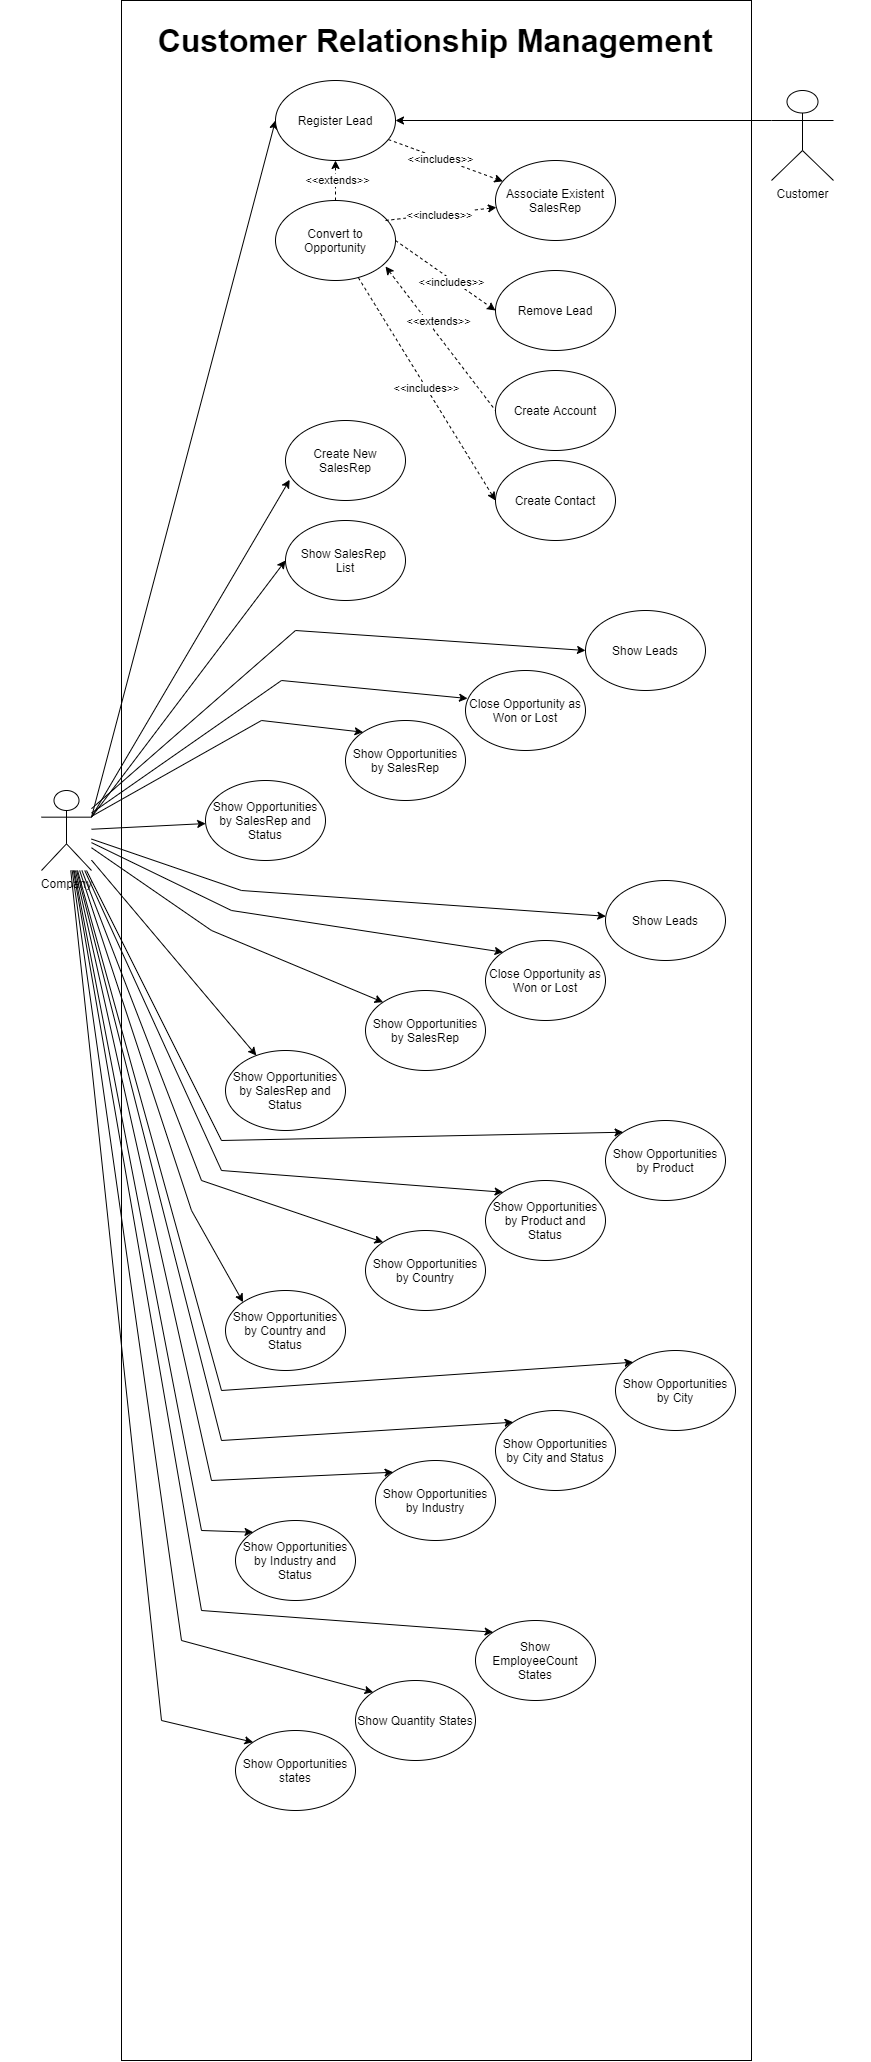

The diagram above was exported from draw.io. Its source (the exported page's mxGraphModel, read from the mxfile embedded in the PNG):
<mxGraphModel dx="7221" dy="2540" grid="1" gridSize="10" guides="1" tooltips="1" connect="1" arrows="1" fold="1" page="1" pageScale="1" pageWidth="827" pageHeight="1169" math="0" shadow="0">
  <root>
    <mxCell id="0" />
    <mxCell id="1" parent="0" />
    <mxCell id="ehB1fU_HBd_aKXPBFQE8-51" value="" style="rounded=0;whiteSpace=wrap;html=1;" vertex="1" parent="1">
      <mxGeometry x="-1554" y="30" width="630" height="2060" as="geometry" />
    </mxCell>
    <mxCell id="ehB1fU_HBd_aKXPBFQE8-74" style="rounded=0;orthogonalLoop=1;jettySize=auto;html=1;entryX=0.035;entryY=0.741;entryDx=0;entryDy=0;exitX=1;exitY=0.3333333333333333;exitDx=0;exitDy=0;exitPerimeter=0;entryPerimeter=0;" edge="1" parent="1" source="ehB1fU_HBd_aKXPBFQE8-53" target="ehB1fU_HBd_aKXPBFQE8-73">
      <mxGeometry relative="1" as="geometry" />
    </mxCell>
    <mxCell id="ehB1fU_HBd_aKXPBFQE8-76" style="edgeStyle=none;rounded=0;orthogonalLoop=1;jettySize=auto;html=1;entryX=0;entryY=0.5;entryDx=0;entryDy=0;exitX=1;exitY=0.3333333333333333;exitDx=0;exitDy=0;exitPerimeter=0;" edge="1" parent="1" source="ehB1fU_HBd_aKXPBFQE8-53" target="ehB1fU_HBd_aKXPBFQE8-75">
      <mxGeometry relative="1" as="geometry">
        <Array as="points" />
      </mxGeometry>
    </mxCell>
    <mxCell id="ehB1fU_HBd_aKXPBFQE8-77" style="edgeStyle=none;rounded=0;orthogonalLoop=1;jettySize=auto;html=1;exitX=1;exitY=0.3333333333333333;exitDx=0;exitDy=0;exitPerimeter=0;entryX=0;entryY=0.5;entryDx=0;entryDy=0;" edge="1" parent="1" source="ehB1fU_HBd_aKXPBFQE8-53" target="ehB1fU_HBd_aKXPBFQE8-55">
      <mxGeometry relative="1" as="geometry" />
    </mxCell>
    <mxCell id="ehB1fU_HBd_aKXPBFQE8-84" style="edgeStyle=none;rounded=0;orthogonalLoop=1;jettySize=auto;html=1;entryX=0;entryY=0.5;entryDx=0;entryDy=0;" edge="1" parent="1" source="ehB1fU_HBd_aKXPBFQE8-53" target="ehB1fU_HBd_aKXPBFQE8-68">
      <mxGeometry relative="1" as="geometry">
        <Array as="points">
          <mxPoint x="-1380" y="660" />
        </Array>
      </mxGeometry>
    </mxCell>
    <mxCell id="ehB1fU_HBd_aKXPBFQE8-93" style="edgeStyle=none;rounded=0;orthogonalLoop=1;jettySize=auto;html=1;entryX=0.017;entryY=0.35;entryDx=0;entryDy=0;entryPerimeter=0;" edge="1" parent="1" source="ehB1fU_HBd_aKXPBFQE8-53" target="ehB1fU_HBd_aKXPBFQE8-69">
      <mxGeometry relative="1" as="geometry">
        <Array as="points">
          <mxPoint x="-1394" y="710" />
        </Array>
      </mxGeometry>
    </mxCell>
    <mxCell id="ehB1fU_HBd_aKXPBFQE8-96" style="edgeStyle=none;rounded=0;orthogonalLoop=1;jettySize=auto;html=1;entryX=0;entryY=0;entryDx=0;entryDy=0;" edge="1" parent="1" source="ehB1fU_HBd_aKXPBFQE8-53" target="ehB1fU_HBd_aKXPBFQE8-95">
      <mxGeometry relative="1" as="geometry">
        <mxPoint x="-1360" y="800" as="targetPoint" />
        <Array as="points">
          <mxPoint x="-1414" y="750" />
        </Array>
      </mxGeometry>
    </mxCell>
    <mxCell id="ehB1fU_HBd_aKXPBFQE8-103" style="edgeStyle=none;rounded=0;orthogonalLoop=1;jettySize=auto;html=1;" edge="1" parent="1" source="ehB1fU_HBd_aKXPBFQE8-53" target="ehB1fU_HBd_aKXPBFQE8-97">
      <mxGeometry relative="1" as="geometry">
        <Array as="points" />
      </mxGeometry>
    </mxCell>
    <mxCell id="ehB1fU_HBd_aKXPBFQE8-108" style="edgeStyle=none;rounded=0;orthogonalLoop=1;jettySize=auto;html=1;" edge="1" parent="1" source="ehB1fU_HBd_aKXPBFQE8-53" target="ehB1fU_HBd_aKXPBFQE8-104">
      <mxGeometry relative="1" as="geometry">
        <Array as="points">
          <mxPoint x="-1434" y="920" />
        </Array>
      </mxGeometry>
    </mxCell>
    <mxCell id="ehB1fU_HBd_aKXPBFQE8-109" style="edgeStyle=none;rounded=0;orthogonalLoop=1;jettySize=auto;html=1;entryX=0;entryY=0;entryDx=0;entryDy=0;" edge="1" parent="1" source="ehB1fU_HBd_aKXPBFQE8-53" target="ehB1fU_HBd_aKXPBFQE8-105">
      <mxGeometry relative="1" as="geometry">
        <Array as="points">
          <mxPoint x="-1444" y="940" />
        </Array>
      </mxGeometry>
    </mxCell>
    <mxCell id="ehB1fU_HBd_aKXPBFQE8-110" style="edgeStyle=none;rounded=0;orthogonalLoop=1;jettySize=auto;html=1;entryX=0;entryY=0;entryDx=0;entryDy=0;" edge="1" parent="1" source="ehB1fU_HBd_aKXPBFQE8-53" target="ehB1fU_HBd_aKXPBFQE8-106">
      <mxGeometry relative="1" as="geometry">
        <Array as="points">
          <mxPoint x="-1464" y="960" />
        </Array>
      </mxGeometry>
    </mxCell>
    <mxCell id="ehB1fU_HBd_aKXPBFQE8-111" style="edgeStyle=none;rounded=0;orthogonalLoop=1;jettySize=auto;html=1;" edge="1" parent="1" source="ehB1fU_HBd_aKXPBFQE8-53" target="ehB1fU_HBd_aKXPBFQE8-107">
      <mxGeometry relative="1" as="geometry">
        <Array as="points" />
      </mxGeometry>
    </mxCell>
    <mxCell id="ehB1fU_HBd_aKXPBFQE8-120" style="edgeStyle=none;rounded=0;orthogonalLoop=1;jettySize=auto;html=1;entryX=0;entryY=0;entryDx=0;entryDy=0;" edge="1" parent="1" source="ehB1fU_HBd_aKXPBFQE8-53" target="ehB1fU_HBd_aKXPBFQE8-112">
      <mxGeometry relative="1" as="geometry">
        <Array as="points">
          <mxPoint x="-1454" y="1170" />
        </Array>
      </mxGeometry>
    </mxCell>
    <mxCell id="ehB1fU_HBd_aKXPBFQE8-121" style="edgeStyle=none;rounded=0;orthogonalLoop=1;jettySize=auto;html=1;entryX=0;entryY=0;entryDx=0;entryDy=0;" edge="1" parent="1" source="ehB1fU_HBd_aKXPBFQE8-53" target="ehB1fU_HBd_aKXPBFQE8-113">
      <mxGeometry relative="1" as="geometry">
        <Array as="points">
          <mxPoint x="-1454" y="1200" />
        </Array>
      </mxGeometry>
    </mxCell>
    <mxCell id="ehB1fU_HBd_aKXPBFQE8-122" style="edgeStyle=none;rounded=0;orthogonalLoop=1;jettySize=auto;html=1;entryX=0;entryY=0;entryDx=0;entryDy=0;" edge="1" parent="1" source="ehB1fU_HBd_aKXPBFQE8-53" target="ehB1fU_HBd_aKXPBFQE8-114">
      <mxGeometry relative="1" as="geometry">
        <Array as="points">
          <mxPoint x="-1474" y="1210" />
        </Array>
      </mxGeometry>
    </mxCell>
    <mxCell id="ehB1fU_HBd_aKXPBFQE8-123" style="edgeStyle=none;rounded=0;orthogonalLoop=1;jettySize=auto;html=1;entryX=0;entryY=0;entryDx=0;entryDy=0;" edge="1" parent="1" source="ehB1fU_HBd_aKXPBFQE8-53" target="ehB1fU_HBd_aKXPBFQE8-115">
      <mxGeometry relative="1" as="geometry">
        <Array as="points">
          <mxPoint x="-1484" y="1240" />
        </Array>
      </mxGeometry>
    </mxCell>
    <mxCell id="ehB1fU_HBd_aKXPBFQE8-124" style="edgeStyle=none;rounded=0;orthogonalLoop=1;jettySize=auto;html=1;entryX=0;entryY=0;entryDx=0;entryDy=0;" edge="1" parent="1" source="ehB1fU_HBd_aKXPBFQE8-53" target="ehB1fU_HBd_aKXPBFQE8-116">
      <mxGeometry relative="1" as="geometry">
        <Array as="points">
          <mxPoint x="-1454" y="1420" />
        </Array>
      </mxGeometry>
    </mxCell>
    <mxCell id="ehB1fU_HBd_aKXPBFQE8-125" style="edgeStyle=none;rounded=0;orthogonalLoop=1;jettySize=auto;html=1;entryX=0;entryY=0;entryDx=0;entryDy=0;" edge="1" parent="1" source="ehB1fU_HBd_aKXPBFQE8-53" target="ehB1fU_HBd_aKXPBFQE8-117">
      <mxGeometry relative="1" as="geometry">
        <Array as="points">
          <mxPoint x="-1454" y="1470" />
        </Array>
      </mxGeometry>
    </mxCell>
    <mxCell id="ehB1fU_HBd_aKXPBFQE8-126" style="edgeStyle=none;rounded=0;orthogonalLoop=1;jettySize=auto;html=1;entryX=0;entryY=0;entryDx=0;entryDy=0;" edge="1" parent="1" source="ehB1fU_HBd_aKXPBFQE8-53" target="ehB1fU_HBd_aKXPBFQE8-118">
      <mxGeometry relative="1" as="geometry">
        <Array as="points">
          <mxPoint x="-1464" y="1510" />
        </Array>
      </mxGeometry>
    </mxCell>
    <mxCell id="ehB1fU_HBd_aKXPBFQE8-127" style="edgeStyle=none;rounded=0;orthogonalLoop=1;jettySize=auto;html=1;entryX=0;entryY=0;entryDx=0;entryDy=0;" edge="1" parent="1" source="ehB1fU_HBd_aKXPBFQE8-53" target="ehB1fU_HBd_aKXPBFQE8-119">
      <mxGeometry relative="1" as="geometry">
        <Array as="points">
          <mxPoint x="-1474" y="1560" />
        </Array>
      </mxGeometry>
    </mxCell>
    <mxCell id="ehB1fU_HBd_aKXPBFQE8-132" style="edgeStyle=none;rounded=0;orthogonalLoop=1;jettySize=auto;html=1;entryX=0;entryY=0;entryDx=0;entryDy=0;" edge="1" parent="1" source="ehB1fU_HBd_aKXPBFQE8-53" target="ehB1fU_HBd_aKXPBFQE8-128">
      <mxGeometry relative="1" as="geometry">
        <Array as="points">
          <mxPoint x="-1474" y="1640" />
        </Array>
      </mxGeometry>
    </mxCell>
    <mxCell id="ehB1fU_HBd_aKXPBFQE8-133" style="edgeStyle=none;rounded=0;orthogonalLoop=1;jettySize=auto;html=1;entryX=0;entryY=0;entryDx=0;entryDy=0;" edge="1" parent="1" source="ehB1fU_HBd_aKXPBFQE8-53" target="ehB1fU_HBd_aKXPBFQE8-129">
      <mxGeometry relative="1" as="geometry">
        <Array as="points">
          <mxPoint x="-1494" y="1670" />
        </Array>
      </mxGeometry>
    </mxCell>
    <mxCell id="ehB1fU_HBd_aKXPBFQE8-134" style="edgeStyle=none;rounded=0;orthogonalLoop=1;jettySize=auto;html=1;entryX=0;entryY=0;entryDx=0;entryDy=0;" edge="1" parent="1" source="ehB1fU_HBd_aKXPBFQE8-53" target="ehB1fU_HBd_aKXPBFQE8-130">
      <mxGeometry relative="1" as="geometry">
        <Array as="points">
          <mxPoint x="-1514" y="1750" />
        </Array>
      </mxGeometry>
    </mxCell>
    <mxCell id="ehB1fU_HBd_aKXPBFQE8-53" value="Company" style="shape=umlActor;verticalLabelPosition=bottom;verticalAlign=top;html=1;outlineConnect=0;" vertex="1" parent="1">
      <mxGeometry x="-1634" y="820" width="50" height="80" as="geometry" />
    </mxCell>
    <mxCell id="ehB1fU_HBd_aKXPBFQE8-54" value="&lt;h1&gt;&lt;font style=&quot;font-size: 32px&quot;&gt;Customer Relationship Management&lt;/font&gt;&lt;/h1&gt;" style="text;html=1;strokeColor=none;fillColor=none;align=center;verticalAlign=middle;whiteSpace=wrap;rounded=0;fontStyle=1" vertex="1" parent="1">
      <mxGeometry x="-1675" y="60" width="870" height="20" as="geometry" />
    </mxCell>
    <mxCell id="ehB1fU_HBd_aKXPBFQE8-55" value="Register Lead" style="ellipse;whiteSpace=wrap;html=1;" vertex="1" parent="1">
      <mxGeometry x="-1400" y="110" width="120" height="80" as="geometry" />
    </mxCell>
    <mxCell id="ehB1fU_HBd_aKXPBFQE8-56" style="edgeStyle=none;rounded=0;orthogonalLoop=1;jettySize=auto;html=1;exitX=1;exitY=0.5;exitDx=0;exitDy=0;entryX=0;entryY=0.5;entryDx=0;entryDy=0;startArrow=none;startFill=0;endArrow=classic;endFill=1;dashed=1;" edge="1" parent="1" source="ehB1fU_HBd_aKXPBFQE8-60" target="ehB1fU_HBd_aKXPBFQE8-71">
      <mxGeometry relative="1" as="geometry" />
    </mxCell>
    <mxCell id="ehB1fU_HBd_aKXPBFQE8-57" value="&amp;lt;&amp;lt;includes&amp;gt;&amp;gt;" style="edgeLabel;html=1;align=center;verticalAlign=middle;resizable=0;points=[];" vertex="1" connectable="0" parent="ehB1fU_HBd_aKXPBFQE8-56">
      <mxGeometry x="-0.3521" y="-2" relative="1" as="geometry">
        <mxPoint x="22.38" y="15.42" as="offset" />
      </mxGeometry>
    </mxCell>
    <mxCell id="ehB1fU_HBd_aKXPBFQE8-58" style="edgeStyle=none;rounded=0;orthogonalLoop=1;jettySize=auto;html=1;exitX=0.917;exitY=0.825;exitDx=0;exitDy=0;entryX=0;entryY=0.5;entryDx=0;entryDy=0;dashed=1;startArrow=classic;startFill=1;endArrow=none;endFill=0;exitPerimeter=0;" edge="1" parent="1" source="ehB1fU_HBd_aKXPBFQE8-60" target="ehB1fU_HBd_aKXPBFQE8-72">
      <mxGeometry relative="1" as="geometry" />
    </mxCell>
    <mxCell id="ehB1fU_HBd_aKXPBFQE8-59" value="&amp;lt;&amp;lt;extends&amp;gt;&amp;gt;" style="edgeLabel;html=1;align=center;verticalAlign=middle;resizable=0;points=[];" vertex="1" connectable="0" parent="ehB1fU_HBd_aKXPBFQE8-58">
      <mxGeometry x="-0.2459" y="-1" relative="1" as="geometry">
        <mxPoint x="11.85" as="offset" />
      </mxGeometry>
    </mxCell>
    <mxCell id="ehB1fU_HBd_aKXPBFQE8-60" value="Convert to Opportunity" style="ellipse;whiteSpace=wrap;html=1;" vertex="1" parent="1">
      <mxGeometry x="-1400" y="230" width="120" height="80" as="geometry" />
    </mxCell>
    <mxCell id="ehB1fU_HBd_aKXPBFQE8-78" style="edgeStyle=none;rounded=0;orthogonalLoop=1;jettySize=auto;html=1;exitX=0;exitY=0.3333333333333333;exitDx=0;exitDy=0;exitPerimeter=0;entryX=1;entryY=0.5;entryDx=0;entryDy=0;" edge="1" parent="1" source="ehB1fU_HBd_aKXPBFQE8-61" target="ehB1fU_HBd_aKXPBFQE8-55">
      <mxGeometry relative="1" as="geometry" />
    </mxCell>
    <mxCell id="ehB1fU_HBd_aKXPBFQE8-61" value="Customer" style="shape=umlActor;verticalLabelPosition=bottom;verticalAlign=top;html=1;outlineConnect=0;" vertex="1" parent="1">
      <mxGeometry x="-904" y="120" width="62" height="90" as="geometry" />
    </mxCell>
    <mxCell id="ehB1fU_HBd_aKXPBFQE8-62" value="" style="endArrow=classic;dashed=1;html=1;exitX=0.5;exitY=0;exitDx=0;exitDy=0;entryX=0.5;entryY=1;entryDx=0;entryDy=0;endFill=1;startArrow=none;startFill=0;" edge="1" parent="1" source="ehB1fU_HBd_aKXPBFQE8-60" target="ehB1fU_HBd_aKXPBFQE8-55">
      <mxGeometry width="50" height="50" relative="1" as="geometry">
        <mxPoint x="-1251" y="260" as="sourcePoint" />
        <mxPoint x="-1201" y="210" as="targetPoint" />
      </mxGeometry>
    </mxCell>
    <mxCell id="ehB1fU_HBd_aKXPBFQE8-63" value="&amp;lt;&amp;lt;extends&amp;gt;&amp;gt;" style="edgeLabel;html=1;align=center;verticalAlign=middle;resizable=0;points=[];" vertex="1" connectable="0" parent="ehB1fU_HBd_aKXPBFQE8-62">
      <mxGeometry x="-0.25" relative="1" as="geometry">
        <mxPoint y="-5" as="offset" />
      </mxGeometry>
    </mxCell>
    <mxCell id="ehB1fU_HBd_aKXPBFQE8-66" value="Create Contact" style="ellipse;whiteSpace=wrap;html=1;" vertex="1" parent="1">
      <mxGeometry x="-1180" y="490" width="120" height="80" as="geometry" />
    </mxCell>
    <mxCell id="ehB1fU_HBd_aKXPBFQE8-67" value="&amp;lt;&amp;lt;includes&amp;gt;&amp;gt;" style="endArrow=classic;dashed=1;html=1;entryX=0;entryY=0.5;entryDx=0;entryDy=0;startArrow=none;startFill=0;endFill=1;" edge="1" parent="1" source="ehB1fU_HBd_aKXPBFQE8-60" target="ehB1fU_HBd_aKXPBFQE8-66">
      <mxGeometry width="50" height="50" relative="1" as="geometry">
        <mxPoint x="-1241" y="340" as="sourcePoint" />
        <mxPoint x="-1191" y="290" as="targetPoint" />
      </mxGeometry>
    </mxCell>
    <mxCell id="ehB1fU_HBd_aKXPBFQE8-68" value="Show Leads" style="ellipse;whiteSpace=wrap;html=1;" vertex="1" parent="1">
      <mxGeometry x="-1090" y="640" width="120" height="80" as="geometry" />
    </mxCell>
    <mxCell id="ehB1fU_HBd_aKXPBFQE8-69" value="Close Opportunity as Won or Lost" style="ellipse;whiteSpace=wrap;html=1;" vertex="1" parent="1">
      <mxGeometry x="-1210" y="700" width="120" height="80" as="geometry" />
    </mxCell>
    <mxCell id="ehB1fU_HBd_aKXPBFQE8-71" value="Remove Lead" style="ellipse;whiteSpace=wrap;html=1;" vertex="1" parent="1">
      <mxGeometry x="-1180" y="300" width="120" height="80" as="geometry" />
    </mxCell>
    <mxCell id="ehB1fU_HBd_aKXPBFQE8-72" value="Create Account" style="ellipse;whiteSpace=wrap;html=1;" vertex="1" parent="1">
      <mxGeometry x="-1180" y="400" width="120" height="80" as="geometry" />
    </mxCell>
    <mxCell id="ehB1fU_HBd_aKXPBFQE8-73" value="Create New SalesRep" style="ellipse;whiteSpace=wrap;html=1;" vertex="1" parent="1">
      <mxGeometry x="-1390" y="450" width="120" height="80" as="geometry" />
    </mxCell>
    <mxCell id="ehB1fU_HBd_aKXPBFQE8-75" value="Show SalesRep &lt;br&gt;List" style="ellipse;whiteSpace=wrap;html=1;" vertex="1" parent="1">
      <mxGeometry x="-1390" y="550" width="120" height="80" as="geometry" />
    </mxCell>
    <mxCell id="ehB1fU_HBd_aKXPBFQE8-79" value="Associate Existent SalesRep" style="ellipse;whiteSpace=wrap;html=1;" vertex="1" parent="1">
      <mxGeometry x="-1180" y="190" width="120" height="80" as="geometry" />
    </mxCell>
    <mxCell id="ehB1fU_HBd_aKXPBFQE8-80" value="" style="endArrow=classic;html=1;dashed=1;" edge="1" parent="1" source="ehB1fU_HBd_aKXPBFQE8-55" target="ehB1fU_HBd_aKXPBFQE8-79">
      <mxGeometry width="50" height="50" relative="1" as="geometry">
        <mxPoint x="-1160" y="350" as="sourcePoint" />
        <mxPoint x="-1110" y="300" as="targetPoint" />
      </mxGeometry>
    </mxCell>
    <mxCell id="ehB1fU_HBd_aKXPBFQE8-81" value="&amp;lt;&amp;lt;includes&amp;gt;&amp;gt;" style="edgeLabel;html=1;align=center;verticalAlign=middle;resizable=0;points=[];" vertex="1" connectable="0" parent="ehB1fU_HBd_aKXPBFQE8-80">
      <mxGeometry x="-0.5283" y="-1" relative="1" as="geometry">
        <mxPoint x="22.57" y="6.94" as="offset" />
      </mxGeometry>
    </mxCell>
    <mxCell id="ehB1fU_HBd_aKXPBFQE8-82" value="" style="endArrow=classic;html=1;dashed=1;" edge="1" parent="1" target="ehB1fU_HBd_aKXPBFQE8-79">
      <mxGeometry width="50" height="50" relative="1" as="geometry">
        <mxPoint x="-1290" y="250" as="sourcePoint" />
        <mxPoint x="-1110" y="290" as="targetPoint" />
      </mxGeometry>
    </mxCell>
    <mxCell id="ehB1fU_HBd_aKXPBFQE8-83" value="&amp;lt;&amp;lt;includes&amp;gt;&amp;gt;" style="edgeLabel;html=1;align=center;verticalAlign=middle;resizable=0;points=[];" vertex="1" connectable="0" parent="ehB1fU_HBd_aKXPBFQE8-82">
      <mxGeometry x="-0.5046" relative="1" as="geometry">
        <mxPoint x="25.77" y="-3.36" as="offset" />
      </mxGeometry>
    </mxCell>
    <mxCell id="ehB1fU_HBd_aKXPBFQE8-95" value="Show Opportunities by SalesRep" style="ellipse;whiteSpace=wrap;html=1;" vertex="1" parent="1">
      <mxGeometry x="-1330" y="750" width="120" height="80" as="geometry" />
    </mxCell>
    <mxCell id="ehB1fU_HBd_aKXPBFQE8-97" value="Show Opportunities by SalesRep and Status" style="ellipse;whiteSpace=wrap;html=1;" vertex="1" parent="1">
      <mxGeometry x="-1470" y="810" width="120" height="80" as="geometry" />
    </mxCell>
    <mxCell id="ehB1fU_HBd_aKXPBFQE8-104" value="Show Leads" style="ellipse;whiteSpace=wrap;html=1;" vertex="1" parent="1">
      <mxGeometry x="-1070" y="910" width="120" height="80" as="geometry" />
    </mxCell>
    <mxCell id="ehB1fU_HBd_aKXPBFQE8-105" value="Close Opportunity as Won or Lost" style="ellipse;whiteSpace=wrap;html=1;" vertex="1" parent="1">
      <mxGeometry x="-1190" y="970" width="120" height="80" as="geometry" />
    </mxCell>
    <mxCell id="ehB1fU_HBd_aKXPBFQE8-106" value="Show Opportunities by SalesRep" style="ellipse;whiteSpace=wrap;html=1;" vertex="1" parent="1">
      <mxGeometry x="-1310" y="1020" width="120" height="80" as="geometry" />
    </mxCell>
    <mxCell id="ehB1fU_HBd_aKXPBFQE8-107" value="Show Opportunities by SalesRep and Status" style="ellipse;whiteSpace=wrap;html=1;" vertex="1" parent="1">
      <mxGeometry x="-1450" y="1080" width="120" height="80" as="geometry" />
    </mxCell>
    <mxCell id="ehB1fU_HBd_aKXPBFQE8-112" value="Show Opportunities by Product" style="ellipse;whiteSpace=wrap;html=1;" vertex="1" parent="1">
      <mxGeometry x="-1070" y="1150" width="120" height="80" as="geometry" />
    </mxCell>
    <mxCell id="ehB1fU_HBd_aKXPBFQE8-113" value="Show Opportunities by Product and Status" style="ellipse;whiteSpace=wrap;html=1;" vertex="1" parent="1">
      <mxGeometry x="-1190" y="1210" width="120" height="80" as="geometry" />
    </mxCell>
    <mxCell id="ehB1fU_HBd_aKXPBFQE8-114" value="Show Opportunities by Country" style="ellipse;whiteSpace=wrap;html=1;" vertex="1" parent="1">
      <mxGeometry x="-1310" y="1260" width="120" height="80" as="geometry" />
    </mxCell>
    <mxCell id="ehB1fU_HBd_aKXPBFQE8-115" value="Show Opportunities by Country and Status" style="ellipse;whiteSpace=wrap;html=1;" vertex="1" parent="1">
      <mxGeometry x="-1450" y="1320" width="120" height="80" as="geometry" />
    </mxCell>
    <mxCell id="ehB1fU_HBd_aKXPBFQE8-116" value="Show Opportunities by City" style="ellipse;whiteSpace=wrap;html=1;" vertex="1" parent="1">
      <mxGeometry x="-1060" y="1380" width="120" height="80" as="geometry" />
    </mxCell>
    <mxCell id="ehB1fU_HBd_aKXPBFQE8-117" value="Show Opportunities by City and Status" style="ellipse;whiteSpace=wrap;html=1;" vertex="1" parent="1">
      <mxGeometry x="-1180" y="1440" width="120" height="80" as="geometry" />
    </mxCell>
    <mxCell id="ehB1fU_HBd_aKXPBFQE8-118" value="Show Opportunities by Industry" style="ellipse;whiteSpace=wrap;html=1;" vertex="1" parent="1">
      <mxGeometry x="-1300" y="1490" width="120" height="80" as="geometry" />
    </mxCell>
    <mxCell id="ehB1fU_HBd_aKXPBFQE8-119" value="Show Opportunities by Industry and Status" style="ellipse;whiteSpace=wrap;html=1;" vertex="1" parent="1">
      <mxGeometry x="-1440" y="1550" width="120" height="80" as="geometry" />
    </mxCell>
    <mxCell id="ehB1fU_HBd_aKXPBFQE8-128" value="Show EmployeeCount States" style="ellipse;whiteSpace=wrap;html=1;" vertex="1" parent="1">
      <mxGeometry x="-1200" y="1650" width="120" height="80" as="geometry" />
    </mxCell>
    <mxCell id="ehB1fU_HBd_aKXPBFQE8-129" value="Show Quantity States" style="ellipse;whiteSpace=wrap;html=1;" vertex="1" parent="1">
      <mxGeometry x="-1320" y="1710" width="120" height="80" as="geometry" />
    </mxCell>
    <mxCell id="ehB1fU_HBd_aKXPBFQE8-130" value="Show Opportunities states" style="ellipse;whiteSpace=wrap;html=1;" vertex="1" parent="1">
      <mxGeometry x="-1440" y="1760" width="120" height="80" as="geometry" />
    </mxCell>
  </root>
</mxGraphModel>